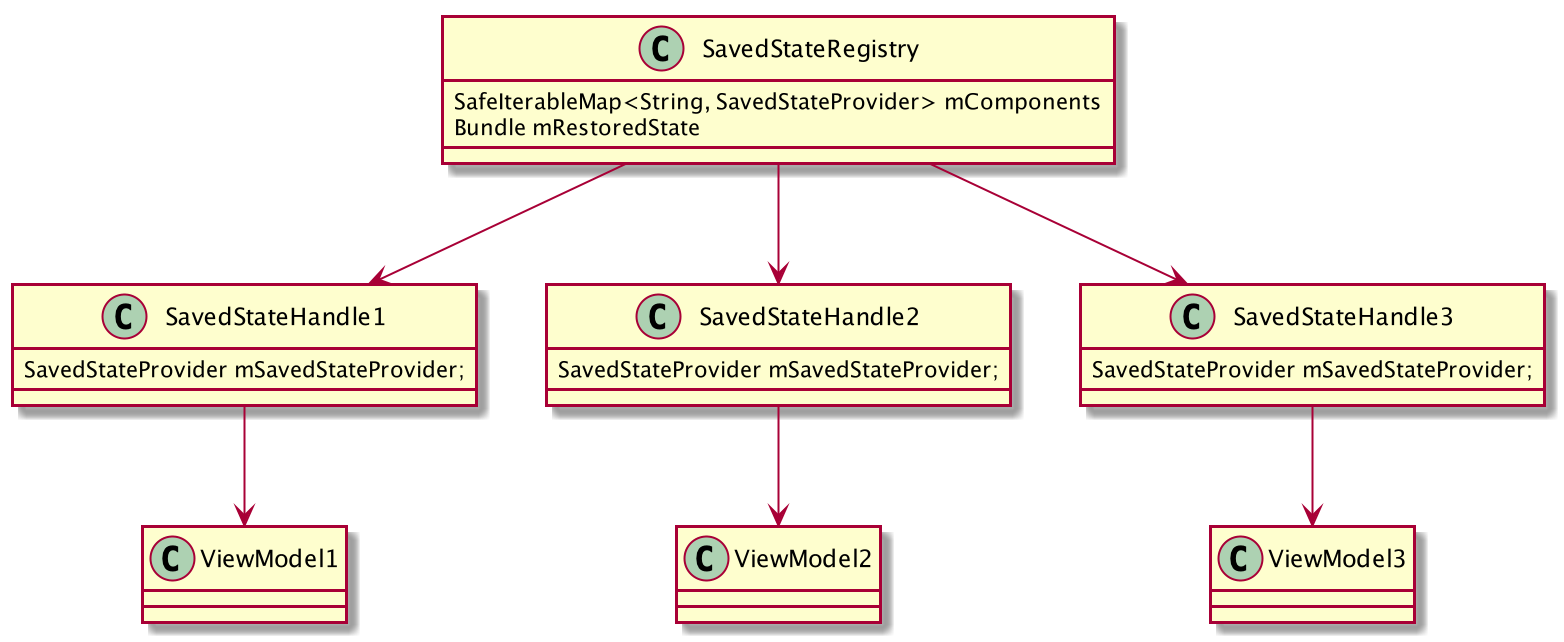

The diagram above was rendered by PlantUML. Its source (embedded in the PNG):
@startuml

class SavedStateRegistry{
   SafeIterableMap<String, SavedStateProvider> mComponents
   Bundle mRestoredState
}

class SavedStateHandle1{
   SavedStateProvider mSavedStateProvider;
}

class SavedStateHandle2{
   SavedStateProvider mSavedStateProvider;
}

class SavedStateHandle3{
   SavedStateProvider mSavedStateProvider;
}

class ViewModel1 {

}

class ViewModel2 {

}

class ViewModel3 {

}
SavedStateRegistry-->SavedStateHandle1
SavedStateRegistry-->SavedStateHandle2
SavedStateRegistry-->SavedStateHandle3

SavedStateHandle1-->ViewModel1
SavedStateHandle2-->ViewModel2
SavedStateHandle3-->ViewModel3
@enduml